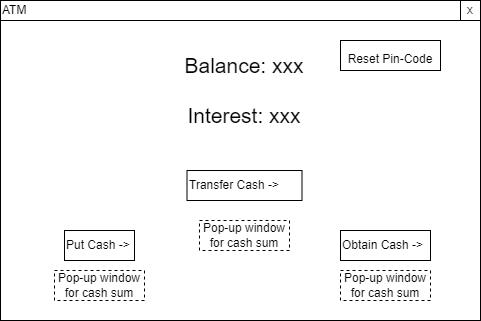

The diagram above was exported from draw.io. Its source (the exported page's mxGraphModel, read from the mxfile embedded in the PNG):
<mxGraphModel dx="782" dy="371" grid="1" gridSize="10" guides="1" tooltips="1" connect="1" arrows="1" fold="1" page="1" pageScale="1" pageWidth="827" pageHeight="1169" math="0" shadow="0">
  <root>
    <mxCell id="0" />
    <mxCell id="1" parent="0" />
    <mxCell id="SPcWwc5G8IizZF8k44_C-1" value="" style="rounded=0;whiteSpace=wrap;html=1;" vertex="1" parent="1">
      <mxGeometry x="170" y="80" width="480" height="300" as="geometry" />
    </mxCell>
    <mxCell id="SPcWwc5G8IizZF8k44_C-2" value="ATM" style="rounded=0;whiteSpace=wrap;html=1;align=left;" vertex="1" parent="1">
      <mxGeometry x="170" y="60" width="480" height="20" as="geometry" />
    </mxCell>
    <mxCell id="SPcWwc5G8IizZF8k44_C-3" value="x" style="whiteSpace=wrap;html=1;aspect=fixed;" vertex="1" parent="1">
      <mxGeometry x="630" y="60" width="20" height="20" as="geometry" />
    </mxCell>
    <mxCell id="SPcWwc5G8IizZF8k44_C-4" value="&lt;font style=&quot;font-size: 21px;&quot;&gt;Balance: xxx&lt;/font&gt;" style="text;html=1;strokeColor=none;fillColor=none;align=center;verticalAlign=middle;whiteSpace=wrap;rounded=0;" vertex="1" parent="1">
      <mxGeometry x="304" y="110" width="220" height="30" as="geometry" />
    </mxCell>
    <mxCell id="SPcWwc5G8IizZF8k44_C-5" value="Obtain Cash -&amp;gt;" style="rounded=0;whiteSpace=wrap;html=1;align=left;" vertex="1" parent="1">
      <mxGeometry x="510" y="290" width="90" height="30" as="geometry" />
    </mxCell>
    <mxCell id="SPcWwc5G8IizZF8k44_C-6" value="Put Cash -&amp;gt;" style="rounded=0;whiteSpace=wrap;html=1;align=left;" vertex="1" parent="1">
      <mxGeometry x="234" y="290" width="70" height="30" as="geometry" />
    </mxCell>
    <mxCell id="TMYHylZMqeFbumHesmZQ-1" value="&lt;font style=&quot;font-size: 21px;&quot;&gt;Interest: xxx&lt;/font&gt;" style="text;html=1;strokeColor=none;fillColor=none;align=center;verticalAlign=middle;whiteSpace=wrap;rounded=0;fontSize=12;" vertex="1" parent="1">
      <mxGeometry x="344" y="160" width="140" height="30" as="geometry" />
    </mxCell>
    <mxCell id="c5xWjsh5erZQsIRvX13U-1" value="&lt;font style=&quot;font-size: 12px;&quot;&gt;Reset Pin-Code&lt;/font&gt;" style="rounded=0;whiteSpace=wrap;html=1;fontSize=21;" vertex="1" parent="1">
      <mxGeometry x="510" y="100" width="100" height="30" as="geometry" />
    </mxCell>
    <mxCell id="dO12XMP5fSGMXkqWuLTz-1" value="Transfer Cash -&amp;gt;" style="rounded=0;whiteSpace=wrap;html=1;align=left;" vertex="1" parent="1">
      <mxGeometry x="356.5" y="230" width="115" height="30" as="geometry" />
    </mxCell>
    <mxCell id="ThqJsDnKbPsCkFvgVs4N-1" value="Pop-up window for cash sum" style="rounded=0;whiteSpace=wrap;html=1;fontSize=12;dashed=1;" vertex="1" parent="1">
      <mxGeometry x="224" y="330" width="90" height="30" as="geometry" />
    </mxCell>
    <mxCell id="ThqJsDnKbPsCkFvgVs4N-2" value="Pop-up window for cash sum" style="rounded=0;whiteSpace=wrap;html=1;fontSize=12;dashed=1;" vertex="1" parent="1">
      <mxGeometry x="369" y="280" width="90" height="30" as="geometry" />
    </mxCell>
    <mxCell id="ThqJsDnKbPsCkFvgVs4N-3" value="Pop-up window for cash sum" style="rounded=0;whiteSpace=wrap;html=1;fontSize=12;dashed=1;" vertex="1" parent="1">
      <mxGeometry x="510" y="330" width="90" height="30" as="geometry" />
    </mxCell>
  </root>
</mxGraphModel>